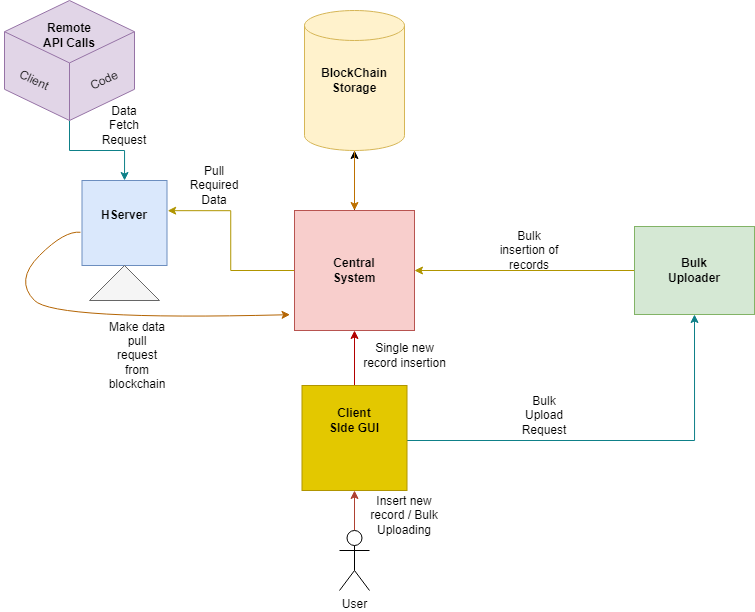

The diagram above was exported from draw.io. Its source (the exported page's mxGraphModel, read from the mxfile embedded in the PNG):
<mxGraphModel dx="943" dy="544" grid="1" gridSize="9" guides="1" tooltips="1" connect="1" arrows="1" fold="1" page="1" pageScale="1" pageWidth="850" pageHeight="1100" math="0" shadow="0">
  <root>
    <mxCell id="0" />
    <mxCell id="1" parent="0" />
    <mxCell id="AbaK7I0vBeeasT41cMxE-5" style="edgeStyle=orthogonalEdgeStyle;rounded=0;orthogonalLoop=1;jettySize=auto;html=1;entryX=0.5;entryY=1;entryDx=0;entryDy=0;entryPerimeter=0;" edge="1" parent="1" source="AbaK7I0vBeeasT41cMxE-1" target="AbaK7I0vBeeasT41cMxE-3">
      <mxGeometry relative="1" as="geometry" />
    </mxCell>
    <mxCell id="AbaK7I0vBeeasT41cMxE-21" style="edgeStyle=orthogonalEdgeStyle;rounded=0;orthogonalLoop=1;jettySize=auto;html=1;entryX=1.008;entryY=0.355;entryDx=0;entryDy=0;entryPerimeter=0;fillColor=#e3c800;strokeColor=#B09500;" edge="1" parent="1" source="AbaK7I0vBeeasT41cMxE-1" target="AbaK7I0vBeeasT41cMxE-19">
      <mxGeometry relative="1" as="geometry" />
    </mxCell>
    <mxCell id="AbaK7I0vBeeasT41cMxE-1" value="" style="whiteSpace=wrap;html=1;aspect=fixed;fillColor=#f8cecc;strokeColor=#b85450;" vertex="1" parent="1">
      <mxGeometry x="320" y="210" width="120" height="120" as="geometry" />
    </mxCell>
    <mxCell id="AbaK7I0vBeeasT41cMxE-2" value="&lt;b&gt;Central System&lt;/b&gt;" style="text;html=1;strokeColor=none;fillColor=none;align=center;verticalAlign=middle;whiteSpace=wrap;rounded=0;" vertex="1" parent="1">
      <mxGeometry x="350" y="255" width="60" height="30" as="geometry" />
    </mxCell>
    <mxCell id="AbaK7I0vBeeasT41cMxE-4" style="edgeStyle=orthogonalEdgeStyle;rounded=0;orthogonalLoop=1;jettySize=auto;html=1;entryX=0.5;entryY=0;entryDx=0;entryDy=0;fillColor=#f0a30a;strokeColor=#BD7000;" edge="1" parent="1" source="AbaK7I0vBeeasT41cMxE-3" target="AbaK7I0vBeeasT41cMxE-1">
      <mxGeometry relative="1" as="geometry" />
    </mxCell>
    <mxCell id="AbaK7I0vBeeasT41cMxE-3" value="" style="shape=cylinder3;whiteSpace=wrap;html=1;boundedLbl=1;backgroundOutline=1;size=15;fillColor=#fff2cc;strokeColor=#d6b656;" vertex="1" parent="1">
      <mxGeometry x="330" y="10" width="100" height="140" as="geometry" />
    </mxCell>
    <mxCell id="AbaK7I0vBeeasT41cMxE-6" value="&lt;b&gt;BlockChain&lt;br&gt;Storage&lt;/b&gt;" style="text;html=1;strokeColor=none;fillColor=none;align=center;verticalAlign=middle;whiteSpace=wrap;rounded=0;" vertex="1" parent="1">
      <mxGeometry x="350" y="57.5" width="60" height="45" as="geometry" />
    </mxCell>
    <mxCell id="AbaK7I0vBeeasT41cMxE-15" style="edgeStyle=orthogonalEdgeStyle;rounded=0;orthogonalLoop=1;jettySize=auto;html=1;entryX=0.5;entryY=1;entryDx=0;entryDy=0;fillColor=#fad9d5;strokeColor=#ae4132;" edge="1" parent="1" source="AbaK7I0vBeeasT41cMxE-7" target="AbaK7I0vBeeasT41cMxE-8">
      <mxGeometry relative="1" as="geometry" />
    </mxCell>
    <mxCell id="AbaK7I0vBeeasT41cMxE-7" value="User" style="shape=umlActor;verticalLabelPosition=bottom;verticalAlign=top;html=1;outlineConnect=0;" vertex="1" parent="1">
      <mxGeometry x="365" y="530" width="30" height="60" as="geometry" />
    </mxCell>
    <mxCell id="AbaK7I0vBeeasT41cMxE-14" style="edgeStyle=orthogonalEdgeStyle;rounded=0;orthogonalLoop=1;jettySize=auto;html=1;entryX=0.5;entryY=1;entryDx=0;entryDy=0;fillColor=#e51400;strokeColor=#B20000;" edge="1" parent="1" source="AbaK7I0vBeeasT41cMxE-8" target="AbaK7I0vBeeasT41cMxE-1">
      <mxGeometry relative="1" as="geometry" />
    </mxCell>
    <mxCell id="AbaK7I0vBeeasT41cMxE-41" style="edgeStyle=orthogonalEdgeStyle;rounded=0;orthogonalLoop=1;jettySize=auto;html=1;entryX=0.5;entryY=1;entryDx=0;entryDy=0;fillColor=#b0e3e6;strokeColor=#0e8088;" edge="1" parent="1" source="AbaK7I0vBeeasT41cMxE-8" target="AbaK7I0vBeeasT41cMxE-42">
      <mxGeometry relative="1" as="geometry">
        <mxPoint x="680" y="438" as="targetPoint" />
        <Array as="points">
          <mxPoint x="720" y="440" />
        </Array>
      </mxGeometry>
    </mxCell>
    <mxCell id="AbaK7I0vBeeasT41cMxE-8" value="" style="whiteSpace=wrap;html=1;aspect=fixed;fillColor=#e3c800;fontColor=#000000;strokeColor=#B09500;" vertex="1" parent="1">
      <mxGeometry x="327.5" y="385" width="105" height="105" as="geometry" />
    </mxCell>
    <mxCell id="AbaK7I0vBeeasT41cMxE-9" value="&lt;b&gt;Client SIde GUI&lt;/b&gt;" style="text;html=1;strokeColor=none;fillColor=none;align=center;verticalAlign=middle;whiteSpace=wrap;rounded=0;" vertex="1" parent="1">
      <mxGeometry x="350" y="400" width="60" height="40" as="geometry" />
    </mxCell>
    <mxCell id="AbaK7I0vBeeasT41cMxE-16" value="Insert new record / Bulk Uploading" style="text;html=1;strokeColor=none;fillColor=none;align=center;verticalAlign=middle;whiteSpace=wrap;rounded=0;" vertex="1" parent="1">
      <mxGeometry x="390" y="500" width="80" height="30" as="geometry" />
    </mxCell>
    <mxCell id="AbaK7I0vBeeasT41cMxE-19" value="" style="whiteSpace=wrap;html=1;aspect=fixed;fillColor=#dae8fc;strokeColor=#6c8ebf;" vertex="1" parent="1">
      <mxGeometry x="107.5" y="180" width="85" height="85" as="geometry" />
    </mxCell>
    <mxCell id="AbaK7I0vBeeasT41cMxE-20" value="" style="triangle;whiteSpace=wrap;html=1;rotation=-90;fillColor=#f5f5f5;fontColor=#333333;strokeColor=#666666;" vertex="1" parent="1">
      <mxGeometry x="132.5" y="247.5" width="35" height="70" as="geometry" />
    </mxCell>
    <mxCell id="AbaK7I0vBeeasT41cMxE-22" value="&lt;b&gt;HServer&lt;/b&gt;" style="text;html=1;strokeColor=none;fillColor=none;align=center;verticalAlign=middle;whiteSpace=wrap;rounded=0;" vertex="1" parent="1">
      <mxGeometry x="120" y="200" width="60" height="30" as="geometry" />
    </mxCell>
    <mxCell id="AbaK7I0vBeeasT41cMxE-27" style="edgeStyle=orthogonalEdgeStyle;rounded=0;orthogonalLoop=1;jettySize=auto;html=1;fillColor=#b0e3e6;strokeColor=#0e8088;" edge="1" parent="1" source="AbaK7I0vBeeasT41cMxE-24" target="AbaK7I0vBeeasT41cMxE-19">
      <mxGeometry relative="1" as="geometry" />
    </mxCell>
    <mxCell id="AbaK7I0vBeeasT41cMxE-24" value="" style="html=1;whiteSpace=wrap;shape=isoCube2;backgroundOutline=1;isoAngle=15;fillColor=#e1d5e7;strokeColor=#9673a6;" vertex="1" parent="1">
      <mxGeometry x="30" width="130" height="120" as="geometry" />
    </mxCell>
    <mxCell id="AbaK7I0vBeeasT41cMxE-26" value="&lt;b&gt;Remote API Calls&lt;/b&gt;" style="text;html=1;strokeColor=none;fillColor=none;align=center;verticalAlign=middle;whiteSpace=wrap;rounded=0;" vertex="1" parent="1">
      <mxGeometry x="65" y="20" width="60" height="30" as="geometry" />
    </mxCell>
    <mxCell id="AbaK7I0vBeeasT41cMxE-30" value="Data Fetch Request" style="text;html=1;strokeColor=none;fillColor=none;align=center;verticalAlign=middle;whiteSpace=wrap;rounded=0;" vertex="1" parent="1">
      <mxGeometry x="120" y="110" width="60" height="30" as="geometry" />
    </mxCell>
    <mxCell id="AbaK7I0vBeeasT41cMxE-31" value="Pull Required Data" style="text;html=1;strokeColor=none;fillColor=none;align=center;verticalAlign=middle;whiteSpace=wrap;rounded=0;" vertex="1" parent="1">
      <mxGeometry x="210" y="170" width="60" height="30" as="geometry" />
    </mxCell>
    <mxCell id="AbaK7I0vBeeasT41cMxE-33" value="" style="curved=1;endArrow=classic;html=1;rounded=0;entryX=-0.037;entryY=0.868;entryDx=0;entryDy=0;entryPerimeter=0;exitX=-0.018;exitY=0.609;exitDx=0;exitDy=0;exitPerimeter=0;fillColor=#fad7ac;strokeColor=#b46504;" edge="1" parent="1" source="AbaK7I0vBeeasT41cMxE-19" target="AbaK7I0vBeeasT41cMxE-1">
      <mxGeometry width="50" height="50" relative="1" as="geometry">
        <mxPoint x="50" y="220" as="sourcePoint" />
        <mxPoint x="80" y="240" as="targetPoint" />
        <Array as="points">
          <mxPoint x="90" y="230" />
          <mxPoint x="40" y="280" />
          <mxPoint x="80" y="320" />
        </Array>
      </mxGeometry>
    </mxCell>
    <mxCell id="AbaK7I0vBeeasT41cMxE-34" value="Make data pull request from blockchain" style="text;html=1;strokeColor=none;fillColor=none;align=center;verticalAlign=middle;whiteSpace=wrap;rounded=0;" vertex="1" parent="1">
      <mxGeometry x="132.5" y="340" width="60" height="30" as="geometry" />
    </mxCell>
    <mxCell id="AbaK7I0vBeeasT41cMxE-40" value="Single new record insertion" style="text;html=1;strokeColor=none;fillColor=none;align=center;verticalAlign=middle;whiteSpace=wrap;rounded=0;" vertex="1" parent="1">
      <mxGeometry x="387.5" y="340" width="85" height="30" as="geometry" />
    </mxCell>
    <mxCell id="AbaK7I0vBeeasT41cMxE-45" style="edgeStyle=orthogonalEdgeStyle;rounded=0;orthogonalLoop=1;jettySize=auto;html=1;entryX=1;entryY=0.5;entryDx=0;entryDy=0;fillColor=#e3c800;strokeColor=#B09500;" edge="1" parent="1" source="AbaK7I0vBeeasT41cMxE-42" target="AbaK7I0vBeeasT41cMxE-1">
      <mxGeometry relative="1" as="geometry" />
    </mxCell>
    <mxCell id="AbaK7I0vBeeasT41cMxE-42" value="" style="rounded=0;whiteSpace=wrap;html=1;fillColor=#d5e8d4;strokeColor=#82b366;" vertex="1" parent="1">
      <mxGeometry x="660" y="226" width="120" height="88" as="geometry" />
    </mxCell>
    <mxCell id="AbaK7I0vBeeasT41cMxE-43" value="Bulk Upload Request" style="text;html=1;strokeColor=none;fillColor=none;align=center;verticalAlign=middle;whiteSpace=wrap;rounded=0;" vertex="1" parent="1">
      <mxGeometry x="540" y="400" width="60" height="30" as="geometry" />
    </mxCell>
    <mxCell id="AbaK7I0vBeeasT41cMxE-44" value="&lt;b&gt;Bulk Uploader&lt;/b&gt;" style="text;html=1;strokeColor=none;fillColor=none;align=center;verticalAlign=middle;whiteSpace=wrap;rounded=0;" vertex="1" parent="1">
      <mxGeometry x="690" y="255" width="60" height="30" as="geometry" />
    </mxCell>
    <mxCell id="AbaK7I0vBeeasT41cMxE-46" value="Bulk insertion of records" style="text;html=1;strokeColor=none;fillColor=none;align=center;verticalAlign=middle;whiteSpace=wrap;rounded=0;" vertex="1" parent="1">
      <mxGeometry x="520" y="235" width="70" height="30" as="geometry" />
    </mxCell>
    <mxCell id="AbaK7I0vBeeasT41cMxE-47" value="Client" style="text;html=1;strokeColor=none;fillColor=none;align=center;verticalAlign=middle;whiteSpace=wrap;rounded=0;rotation=25;" vertex="1" parent="1">
      <mxGeometry x="30" y="65" width="60" height="30" as="geometry" />
    </mxCell>
    <mxCell id="AbaK7I0vBeeasT41cMxE-48" value="Code" style="text;html=1;strokeColor=none;fillColor=none;align=center;verticalAlign=middle;whiteSpace=wrap;rounded=0;rotation=-25;" vertex="1" parent="1">
      <mxGeometry x="100" y="65" width="60" height="30" as="geometry" />
    </mxCell>
  </root>
</mxGraphModel>